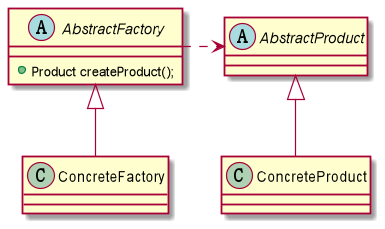

The diagram above was rendered by PlantUML. Its source (embedded in the PNG):
@startuml
'https://plantuml.com/class-diagram

abstract AbstractFactory {
+ Product createProduct();
}
class ConcreteFactory extends AbstractFactory{
}

abstract AbstractProduct {
}
class ConcreteProduct extends AbstractProduct{
}

AbstractFactory -right..> AbstractProduct
@enduml